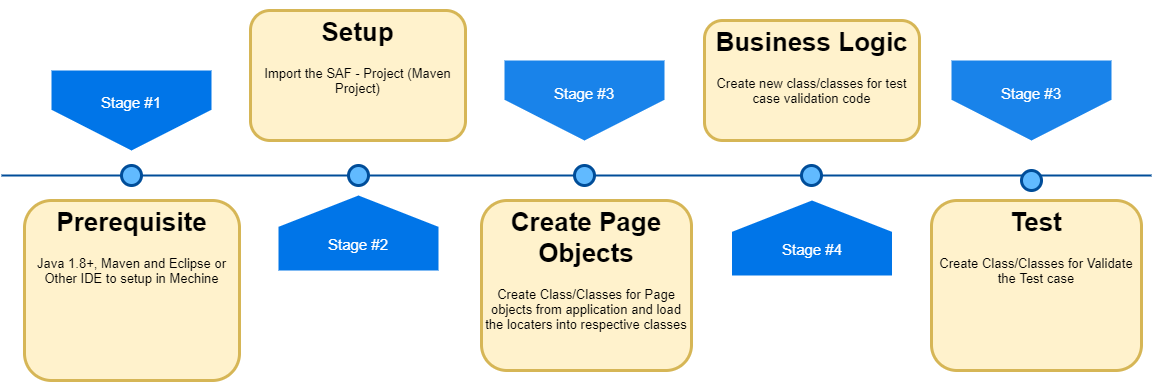

The diagram above was exported from draw.io. Its source (the exported page's mxGraphModel, read from the mxfile embedded in the PNG):
<mxGraphModel dx="1303" dy="647" grid="1" gridSize="10" guides="1" tooltips="1" connect="1" arrows="1" fold="1" page="1" pageScale="1" pageWidth="1100" pageHeight="850" background="#ffffff" math="0" shadow="0">
  <root>
    <mxCell id="0" />
    <mxCell id="1" parent="0" />
    <mxCell id="4ec97bd9e5d20128-1" value="" style="line;strokeWidth=2;html=1;fillColor=none;fontSize=28;fontColor=#004D99;strokeColor=#004D99;" parent="1" vertex="1">
      <mxGeometry x="70" y="400" width="1150" height="10" as="geometry" />
    </mxCell>
    <mxCell id="4ec97bd9e5d20128-5" value="&lt;p style=&quot;line-height: 150%&quot;&gt;Stage #1&lt;/p&gt;" style="shape=offPageConnector;whiteSpace=wrap;html=1;fillColor=#0075E8;fontSize=15;fontColor=#FFFFFF;size=0.5093750000000015;verticalAlign=top;strokeColor=none;" parent="1" vertex="1">
      <mxGeometry x="120" y="300" width="160" height="80" as="geometry" />
    </mxCell>
    <mxCell id="4ec97bd9e5d20128-7" value="&lt;span style=&quot;line-height: 260%&quot;&gt;Stage #2&lt;/span&gt;" style="shape=offPageConnector;whiteSpace=wrap;html=1;fillColor=#0075E8;fontSize=15;fontColor=#FFFFFF;size=0.4178571428571445;flipV=1;verticalAlign=bottom;strokeColor=none;spacingBottom=4;" parent="1" vertex="1">
      <mxGeometry x="347" y="425" width="160" height="75" as="geometry" />
    </mxCell>
    <mxCell id="4ec97bd9e5d20128-9" value="" style="ellipse;whiteSpace=wrap;html=1;fillColor=#61BAFF;fontSize=28;fontColor=#004D99;strokeWidth=3;strokeColor=#004D99;" parent="1" vertex="1">
      <mxGeometry x="190" y="395" width="20" height="20" as="geometry" />
    </mxCell>
    <mxCell id="4ec97bd9e5d20128-10" value="" style="ellipse;whiteSpace=wrap;html=1;fillColor=#61BAFF;fontSize=28;fontColor=#004D99;strokeWidth=3;strokeColor=#004D99;" parent="1" vertex="1">
      <mxGeometry x="417" y="395" width="20" height="20" as="geometry" />
    </mxCell>
    <mxCell id="4ec97bd9e5d20128-11" value="" style="ellipse;whiteSpace=wrap;html=1;fillColor=#61BAFF;fontSize=28;fontColor=#004D99;strokeWidth=3;strokeColor=#004D99;" parent="1" vertex="1">
      <mxGeometry x="643" y="395" width="20" height="20" as="geometry" />
    </mxCell>
    <mxCell id="4ec97bd9e5d20128-13" value="" style="ellipse;whiteSpace=wrap;html=1;fillColor=#61BAFF;fontSize=28;fontColor=#004D99;strokeWidth=3;strokeColor=#004D99;" parent="1" vertex="1">
      <mxGeometry x="870" y="395" width="20" height="20" as="geometry" />
    </mxCell>
    <mxCell id="4ec97bd9e5d20128-14" value="&lt;p style=&quot;line-height: 150%&quot;&gt;&lt;/p&gt;&lt;h1&gt;Prerequisite&lt;/h1&gt;&lt;div&gt;Java 1.8+, Maven and Eclipse or Other IDE to setup in Mechine&lt;/div&gt;&lt;p&gt;&lt;/p&gt;" style="text;html=1;spacing=5;spacingTop=-20;whiteSpace=wrap;overflow=hidden;strokeColor=#D6B656;strokeWidth=3;fillColor=#fff2cc;fontSize=13;align=center;rounded=1;gradientColor=none;" parent="1" vertex="1">
      <mxGeometry x="93" y="430" width="215" height="180" as="geometry" />
    </mxCell>
    <mxCell id="4ec97bd9e5d20128-16" value="&lt;h1&gt;Setup&lt;/h1&gt;&lt;p&gt;Import the SAF - Project (Maven Project)&lt;/p&gt;" style="text;html=1;spacing=5;spacingTop=-20;whiteSpace=wrap;overflow=hidden;strokeColor=#D6B656;strokeWidth=3;fillColor=#fff2cc;fontSize=13;align=center;rounded=1;gradientColor=none;" parent="1" vertex="1">
      <mxGeometry x="319" y="240" width="215" height="130" as="geometry" />
    </mxCell>
    <mxCell id="4ec97bd9e5d20128-17" value="&lt;h1&gt;Create Page Objects&lt;/h1&gt;&lt;p&gt;Create Class/Classes for Page objects from application and load the locaters into respective classes&lt;/p&gt;" style="text;html=1;spacing=5;spacingTop=-20;whiteSpace=wrap;overflow=hidden;strokeColor=#d6b656;strokeWidth=3;fillColor=#fff2cc;fontSize=13;align=center;rounded=1;gradientColor=none;" parent="1" vertex="1">
      <mxGeometry x="550" y="430" width="210" height="170" as="geometry" />
    </mxCell>
    <mxCell id="4ec97bd9e5d20128-18" value="&lt;h1&gt;Business Logic&lt;/h1&gt;&lt;p&gt;Create new class/classes for test case validation code&lt;/p&gt;" style="text;html=1;spacing=5;spacingTop=-20;whiteSpace=wrap;overflow=hidden;strokeColor=#d6b656;strokeWidth=3;fillColor=#fff2cc;fontSize=13;align=center;rounded=1;gradientColor=none;" parent="1" vertex="1">
      <mxGeometry x="773" y="250" width="215" height="120" as="geometry" />
    </mxCell>
    <mxCell id="190FJNf9n3az4SXx4nWE-3" value="&lt;p style=&quot;line-height: 160%&quot;&gt;Stage #3&lt;/p&gt;" style="shape=offPageConnector;whiteSpace=wrap;html=1;fillColor=#0075E8;fontSize=15;fontColor=#FFFFFF;size=0.5093750000000015;verticalAlign=top;strokeColor=none;opacity=90;strokeWidth=14;" vertex="1" parent="1">
      <mxGeometry x="573" y="290" width="160" height="80" as="geometry" />
    </mxCell>
    <mxCell id="190FJNf9n3az4SXx4nWE-5" value="&lt;span style=&quot;line-height: 260%&quot;&gt;Stage #4&lt;/span&gt;" style="shape=offPageConnector;whiteSpace=wrap;html=1;fillColor=#0075E8;fontSize=15;fontColor=#FFFFFF;size=0.4178571428571445;flipV=1;verticalAlign=bottom;strokeColor=none;spacingBottom=4;" vertex="1" parent="1">
      <mxGeometry x="800.5" y="430" width="160" height="75" as="geometry" />
    </mxCell>
    <mxCell id="190FJNf9n3az4SXx4nWE-6" value="&lt;p style=&quot;line-height: 160%&quot;&gt;Stage #3&lt;/p&gt;" style="shape=offPageConnector;whiteSpace=wrap;html=1;fillColor=#0075E8;fontSize=15;fontColor=#FFFFFF;size=0.5093750000000015;verticalAlign=top;strokeColor=none;opacity=90;strokeWidth=14;" vertex="1" parent="1">
      <mxGeometry x="1020" y="290" width="160" height="80" as="geometry" />
    </mxCell>
    <mxCell id="190FJNf9n3az4SXx4nWE-7" value="&lt;h1&gt;Test&lt;/h1&gt;&lt;p&gt;Create Class/Classes for Validate the Test case&lt;/p&gt;" style="text;html=1;spacing=5;spacingTop=-20;whiteSpace=wrap;overflow=hidden;strokeColor=#D6B656;strokeWidth=3;fillColor=#fff2cc;fontSize=13;align=center;rounded=1;gradientColor=none;" vertex="1" parent="1">
      <mxGeometry x="1000" y="430" width="210" height="170" as="geometry" />
    </mxCell>
    <mxCell id="190FJNf9n3az4SXx4nWE-8" value="" style="ellipse;whiteSpace=wrap;html=1;fillColor=#61BAFF;fontSize=28;fontColor=#004D99;strokeWidth=3;strokeColor=#004D99;" vertex="1" parent="1">
      <mxGeometry x="1090" y="400" width="20" height="20" as="geometry" />
    </mxCell>
  </root>
</mxGraphModel>